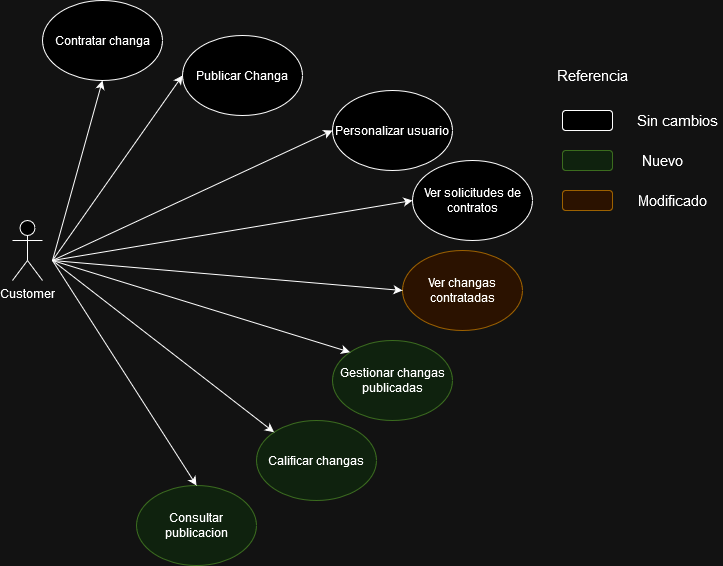

The diagram above was exported from draw.io. Its source (the exported page's mxGraphModel, read from the mxfile embedded in the PNG):
<mxGraphModel dx="1434" dy="754" grid="1" gridSize="10" guides="1" tooltips="1" connect="1" arrows="1" fold="1" page="1" pageScale="1" pageWidth="827" pageHeight="1169" math="0" shadow="0">
  <root>
    <mxCell id="0" />
    <mxCell id="1" parent="0" />
    <mxCell id="OSMH3khIY1Cdf45aBefT-1" value="Customer" style="shape=umlActor;html=1;verticalLabelPosition=bottom;verticalAlign=top;align=center;" parent="1" vertex="1">
      <mxGeometry x="50" y="320" width="30" height="60" as="geometry" />
    </mxCell>
    <mxCell id="OSMH3khIY1Cdf45aBefT-2" value="Contratar changa" style="ellipse;whiteSpace=wrap;html=1;" parent="1" vertex="1">
      <mxGeometry x="80" y="100" width="120" height="80" as="geometry" />
    </mxCell>
    <mxCell id="OSMH3khIY1Cdf45aBefT-3" value="Ver changas contratadas" style="ellipse;whiteSpace=wrap;html=1;fillColor=#ffe6cc;strokeColor=#d79b00;" parent="1" vertex="1">
      <mxGeometry x="440" y="350" width="120" height="80" as="geometry" />
    </mxCell>
    <mxCell id="OSMH3khIY1Cdf45aBefT-4" value="Publicar Changa" style="ellipse;whiteSpace=wrap;html=1;" parent="1" vertex="1">
      <mxGeometry x="220" y="135" width="120" height="80" as="geometry" />
    </mxCell>
    <mxCell id="OSMH3khIY1Cdf45aBefT-5" value="" style="endArrow=classic;html=1;rounded=0;entryX=0.5;entryY=1;entryDx=0;entryDy=0;" parent="1" target="OSMH3khIY1Cdf45aBefT-2" edge="1">
      <mxGeometry width="50" height="50" relative="1" as="geometry">
        <mxPoint x="90" y="360" as="sourcePoint" />
        <mxPoint x="440" y="360" as="targetPoint" />
      </mxGeometry>
    </mxCell>
    <mxCell id="OSMH3khIY1Cdf45aBefT-6" value="" style="endArrow=classic;html=1;rounded=0;entryX=0;entryY=0.5;entryDx=0;entryDy=0;" parent="1" target="OSMH3khIY1Cdf45aBefT-3" edge="1">
      <mxGeometry width="50" height="50" relative="1" as="geometry">
        <mxPoint x="90" y="360" as="sourcePoint" />
        <mxPoint x="180" y="360" as="targetPoint" />
      </mxGeometry>
    </mxCell>
    <mxCell id="OSMH3khIY1Cdf45aBefT-7" value="" style="endArrow=classic;html=1;rounded=0;entryX=0;entryY=0.5;entryDx=0;entryDy=0;" parent="1" target="OSMH3khIY1Cdf45aBefT-4" edge="1">
      <mxGeometry width="50" height="50" relative="1" as="geometry">
        <mxPoint x="90" y="360" as="sourcePoint" />
        <mxPoint x="440" y="360" as="targetPoint" />
      </mxGeometry>
    </mxCell>
    <mxCell id="OSMH3khIY1Cdf45aBefT-10" value="Ver solicitudes de contratos" style="ellipse;whiteSpace=wrap;html=1;" parent="1" vertex="1">
      <mxGeometry x="450" y="260" width="120" height="80" as="geometry" />
    </mxCell>
    <mxCell id="OSMH3khIY1Cdf45aBefT-11" value="" style="endArrow=classic;html=1;rounded=0;entryX=0;entryY=0.5;entryDx=0;entryDy=0;" parent="1" target="OSMH3khIY1Cdf45aBefT-10" edge="1">
      <mxGeometry width="50" height="50" relative="1" as="geometry">
        <mxPoint x="90" y="360" as="sourcePoint" />
        <mxPoint x="440" y="360" as="targetPoint" />
      </mxGeometry>
    </mxCell>
    <mxCell id="OSMH3khIY1Cdf45aBefT-12" value="Referencia" style="text;html=1;align=center;verticalAlign=middle;whiteSpace=wrap;rounded=0;fontSize=15;" parent="1" vertex="1">
      <mxGeometry x="600" y="160" width="60" height="30" as="geometry" />
    </mxCell>
    <mxCell id="OSMH3khIY1Cdf45aBefT-13" value="" style="rounded=1;whiteSpace=wrap;html=1;" parent="1" vertex="1">
      <mxGeometry x="600" y="210" width="50" height="20" as="geometry" />
    </mxCell>
    <mxCell id="OSMH3khIY1Cdf45aBefT-14" value="" style="rounded=1;whiteSpace=wrap;html=1;fillColor=#d5e8d4;strokeColor=#82b366;" parent="1" vertex="1">
      <mxGeometry x="600" y="250" width="50" height="20" as="geometry" />
    </mxCell>
    <mxCell id="OSMH3khIY1Cdf45aBefT-15" value="" style="rounded=1;whiteSpace=wrap;html=1;fillColor=#ffe6cc;strokeColor=#d79b00;" parent="1" vertex="1">
      <mxGeometry x="600" y="290" width="50" height="20" as="geometry" />
    </mxCell>
    <mxCell id="OSMH3khIY1Cdf45aBefT-16" value="Sin cambios" style="text;html=1;align=center;verticalAlign=middle;whiteSpace=wrap;rounded=0;fontSize=15;" parent="1" vertex="1">
      <mxGeometry x="670" y="205" width="90" height="30" as="geometry" />
    </mxCell>
    <mxCell id="OSMH3khIY1Cdf45aBefT-17" value="Nuevo" style="text;html=1;align=center;verticalAlign=middle;whiteSpace=wrap;rounded=0;fontSize=15;" parent="1" vertex="1">
      <mxGeometry x="670" y="245" width="60" height="30" as="geometry" />
    </mxCell>
    <mxCell id="OSMH3khIY1Cdf45aBefT-18" value="Modificado" style="text;html=1;align=center;verticalAlign=middle;whiteSpace=wrap;rounded=0;fontSize=15;" parent="1" vertex="1">
      <mxGeometry x="680" y="285" width="60" height="30" as="geometry" />
    </mxCell>
    <mxCell id="sh_1GfGyHGNwjCS7QDYs-1" value="Personalizar usuario" style="ellipse;whiteSpace=wrap;html=1;" parent="1" vertex="1">
      <mxGeometry x="370" y="190" width="120" height="80" as="geometry" />
    </mxCell>
    <mxCell id="sh_1GfGyHGNwjCS7QDYs-2" value="Gestionar changas publicadas" style="ellipse;whiteSpace=wrap;html=1;fillColor=#d5e8d4;strokeColor=#82b366;" parent="1" vertex="1">
      <mxGeometry x="370" y="440" width="120" height="80" as="geometry" />
    </mxCell>
    <mxCell id="sh_1GfGyHGNwjCS7QDYs-3" value="" style="endArrow=classic;html=1;rounded=0;entryX=0;entryY=0.5;entryDx=0;entryDy=0;" parent="1" target="sh_1GfGyHGNwjCS7QDYs-1" edge="1">
      <mxGeometry width="50" height="50" relative="1" as="geometry">
        <mxPoint x="90" y="360" as="sourcePoint" />
        <mxPoint x="380" y="370" as="targetPoint" />
      </mxGeometry>
    </mxCell>
    <mxCell id="sh_1GfGyHGNwjCS7QDYs-4" value="" style="endArrow=classic;html=1;rounded=0;entryX=0;entryY=0;entryDx=0;entryDy=0;" parent="1" target="sh_1GfGyHGNwjCS7QDYs-2" edge="1">
      <mxGeometry width="50" height="50" relative="1" as="geometry">
        <mxPoint x="90" y="360" as="sourcePoint" />
        <mxPoint x="298" y="422" as="targetPoint" />
      </mxGeometry>
    </mxCell>
    <mxCell id="738vjL3piRE-Lkdp5EN4-1" value="Calificar changas" style="ellipse;whiteSpace=wrap;html=1;fillColor=#d5e8d4;strokeColor=#82b366;" vertex="1" parent="1">
      <mxGeometry x="294" y="520" width="120" height="80" as="geometry" />
    </mxCell>
    <mxCell id="738vjL3piRE-Lkdp5EN4-2" value="Consultar publicacion" style="ellipse;whiteSpace=wrap;html=1;fillColor=#d5e8d4;strokeColor=#82b366;" vertex="1" parent="1">
      <mxGeometry x="174" y="585" width="120" height="80" as="geometry" />
    </mxCell>
    <mxCell id="738vjL3piRE-Lkdp5EN4-3" value="" style="endArrow=classic;html=1;rounded=0;entryX=0;entryY=0;entryDx=0;entryDy=0;" edge="1" parent="1" target="738vjL3piRE-Lkdp5EN4-1">
      <mxGeometry width="50" height="50" relative="1" as="geometry">
        <mxPoint x="90" y="360" as="sourcePoint" />
        <mxPoint x="424" y="470" as="targetPoint" />
      </mxGeometry>
    </mxCell>
    <mxCell id="738vjL3piRE-Lkdp5EN4-4" value="" style="endArrow=classic;html=1;rounded=0;entryX=0.5;entryY=0;entryDx=0;entryDy=0;" edge="1" parent="1" target="738vjL3piRE-Lkdp5EN4-2">
      <mxGeometry width="50" height="50" relative="1" as="geometry">
        <mxPoint x="90" y="360" as="sourcePoint" />
        <mxPoint x="278" y="552" as="targetPoint" />
      </mxGeometry>
    </mxCell>
  </root>
</mxGraphModel>